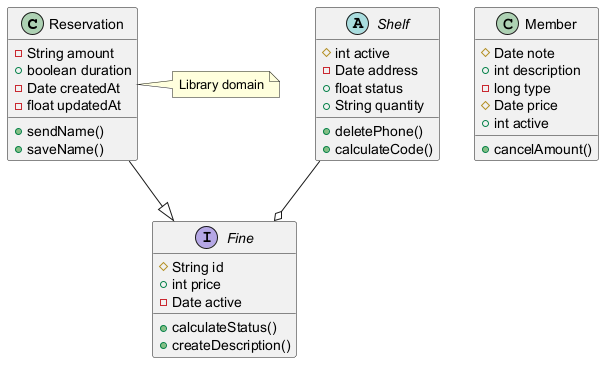

The diagram above was rendered by PlantUML. Its source (embedded in the PNG):
@startuml

class Reservation {
  -String amount
  +boolean duration
  -Date createdAt
  -float updatedAt
  +sendName()
  +saveName()
}
abstract class Shelf {
  #int active
  -Date address
  +float status
  +String quantity
  +deletePhone()
  +calculateCode()
}
interface Fine {
  #String id
  +int price
  -Date active
  +calculateStatus()
  +createDescription()
}
class Member {
  #Date note
  +int description
  -long type
  #Date price
  +int active
  +cancelAmount()
}
Shelf --o Fine
Reservation --|> Fine
note right of Reservation : Library domain
@enduml